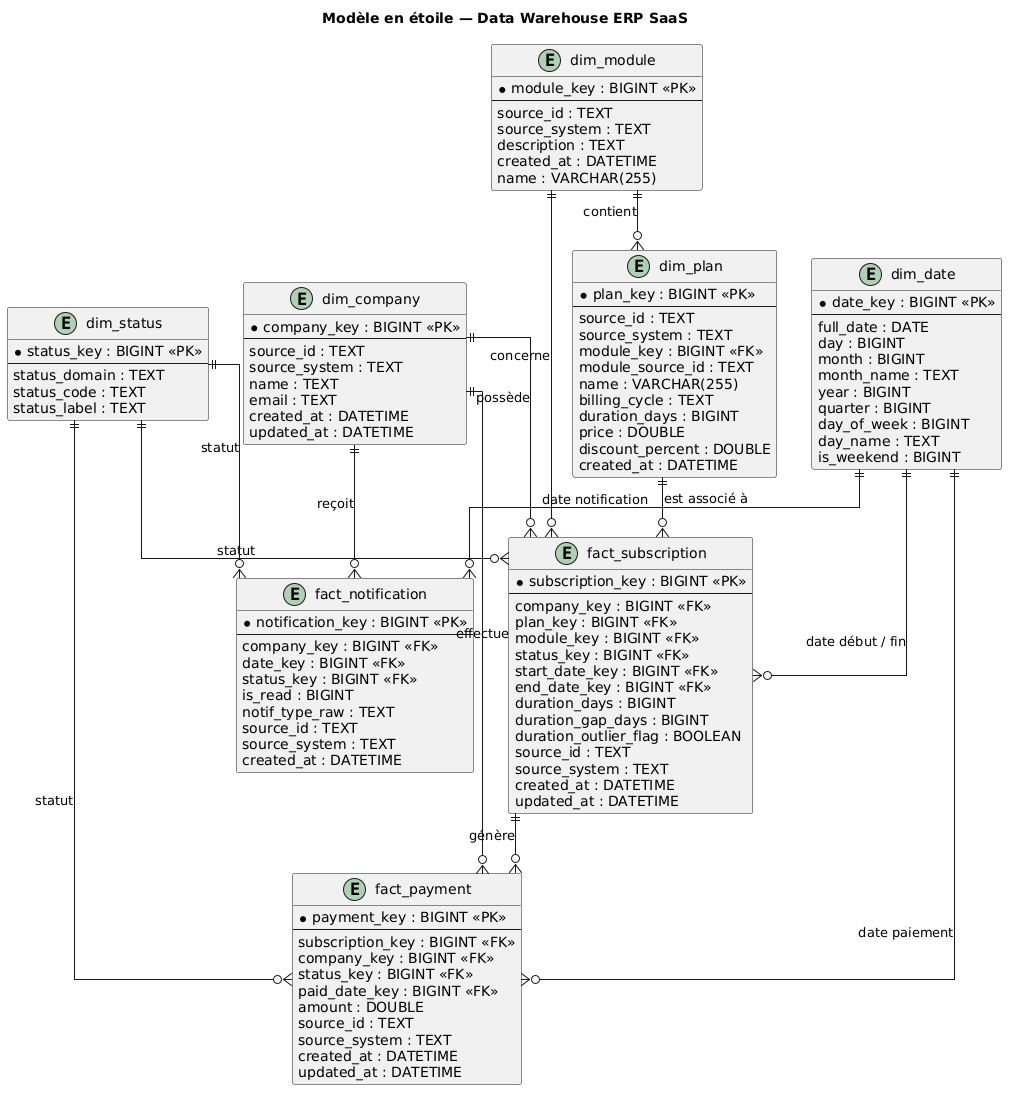

The diagram above was rendered by PlantUML. Its source (embedded in the PNG):
@startuml
title Modèle en étoile — Data Warehouse ERP SaaS

hide methods
hide stereotypes

skinparam linetype ortho
skinparam entity {
    BackgroundColor #F8FAFC
    BorderColor #334155
}

' =========================
' DIMENSIONS
' =========================

entity "dim_company" as company {
    * company_key : BIGINT <<PK>>
    --
    source_id : TEXT
    source_system : TEXT
    name : TEXT
    email : TEXT
    created_at : DATETIME
    updated_at : DATETIME
}

entity "dim_date" as date {
    * date_key : BIGINT <<PK>>
    --
    full_date : DATE
    day : BIGINT
    month : BIGINT
    month_name : TEXT
    year : BIGINT
    quarter : BIGINT
    day_of_week : BIGINT
    day_name : TEXT
    is_weekend : BIGINT
}

entity "dim_module" as module {
    * module_key : BIGINT <<PK>>
    --
    source_id : TEXT
    source_system : TEXT
    description : TEXT
    created_at : DATETIME
    name : VARCHAR(255)
}

entity "dim_plan" as plan {
    * plan_key : BIGINT <<PK>>
    --
    source_id : TEXT
    source_system : TEXT
    module_key : BIGINT <<FK>>
    module_source_id : TEXT
    name : VARCHAR(255)
    billing_cycle : TEXT
    duration_days : BIGINT
    price : DOUBLE
    discount_percent : DOUBLE
    created_at : DATETIME
}

entity "dim_status" as status {
    * status_key : BIGINT <<PK>>
    --
    status_domain : TEXT
    status_code : TEXT
    status_label : TEXT
}

' =========================
' TABLES DE FAITS
' =========================

entity "fact_subscription" as subscription {
    * subscription_key : BIGINT <<PK>>
    --
    company_key : BIGINT <<FK>>
    plan_key : BIGINT <<FK>>
    module_key : BIGINT <<FK>>
    status_key : BIGINT <<FK>>
    start_date_key : BIGINT <<FK>>
    end_date_key : BIGINT <<FK>>
    duration_days : BIGINT
    duration_gap_days : BIGINT
    duration_outlier_flag : BOOLEAN
    source_id : TEXT
    source_system : TEXT
    created_at : DATETIME
    updated_at : DATETIME
}

entity "fact_payment" as payment {
    * payment_key : BIGINT <<PK>>
    --
    subscription_key : BIGINT <<FK>>
    company_key : BIGINT <<FK>>
    status_key : BIGINT <<FK>>
    paid_date_key : BIGINT <<FK>>
    amount : DOUBLE
    source_id : TEXT
    source_system : TEXT
    created_at : DATETIME
    updated_at : DATETIME
}

entity "fact_notification" as notification {
    * notification_key : BIGINT <<PK>>
    --
    company_key : BIGINT <<FK>>
    date_key : BIGINT <<FK>>
    status_key : BIGINT <<FK>>
    is_read : BIGINT
    notif_type_raw : TEXT
    source_id : TEXT
    source_system : TEXT
    created_at : DATETIME
}

' =========================
' RELATIONS
' =========================

' Company
company ||--o{ subscription : "possède"
company ||--o{ payment : "effectue"
company ||--o{ notification : "reçoit"

' Module / Plan
module ||--o{ plan : "contient"
module ||--o{ subscription : "concerne"
plan ||--o{ subscription : "est associé à"

' Status
status ||--o{ subscription : "statut"
status ||--o{ payment : "statut"
status ||--o{ notification : "statut"

' Date
date ||--o{ subscription : "date début / fin"
date ||--o{ payment : "date paiement"
date ||--o{ notification : "date notification"

' Payment -> Subscription
subscription ||--o{ payment : "génère"
@enduml